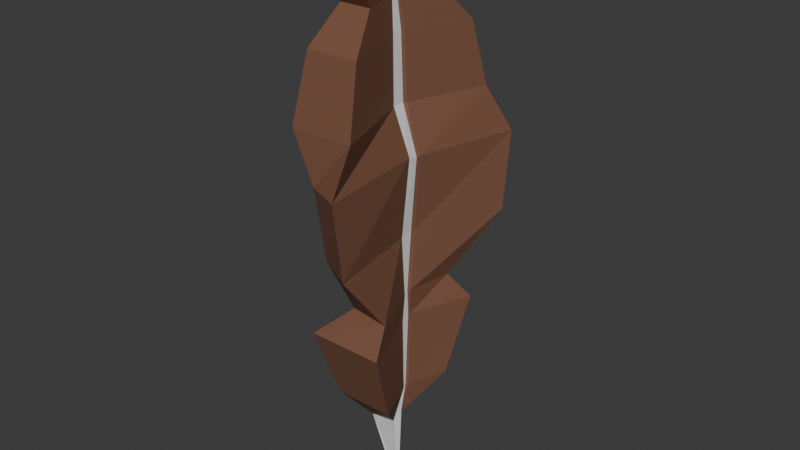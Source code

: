 # Source: Feather_light_quest_1.blend  (saved by Blender 4.0.36; exported with 4.5.12 LTS)
import bpy
from mathutils import Matrix  # noqa: F401  (used for matrix-valued properties, if any)

bpy.ops.wm.read_factory_settings(use_empty=True)
scene = bpy.context.scene
scene.name = 'Scene'

# ---- collections
col_collection = bpy.data.collections.new('Collection'); scene.collection.children.link(col_collection)

# ---- materials (node trees are filled in below, after node groups)
mat_material = bpy.data.materials.new('Material')
mat_material.use_transparent_shadow = False
mat_material_002 = bpy.data.materials.new('Material.002')
mat_material_002.use_transparent_shadow = False

# ---- material node trees
mat_material.use_nodes = True; mat_material.node_tree.nodes.clear()
_N = mat_material.node_tree.nodes; _L = mat_material.node_tree.links
n0 = _N.new('ShaderNodeBsdfPrincipled'); n0.name = 'Principled BSDF'; n0.location = (10, 300)
n0.inputs[0].default_value = (0.1995, 0.09057, 0.05421, 1.0)
n0.inputs[3].default_value = 1.45
n1 = _N.new('ShaderNodeOutputMaterial'); n1.name = 'Material Output'; n1.location = (300, 300)
_L.new(n0.outputs[0], n1.inputs[0])
n1.is_active_output = True
mat_material_002.use_nodes = True; mat_material_002.node_tree.nodes.clear()
_N = mat_material_002.node_tree.nodes; _L = mat_material_002.node_tree.links
n0 = _N.new('ShaderNodeBsdfPrincipled'); n0.name = 'Principled BSDF'; n0.location = (10, 300)
n0.inputs[3].default_value = 1.45
n1 = _N.new('ShaderNodeOutputMaterial'); n1.name = 'Material Output'; n1.location = (300, 300)
_L.new(n0.outputs[0], n1.inputs[0])
n1.is_active_output = True

# ---- world
world_world = bpy.data.worlds.new('World'); scene.world = world_world
world_world.use_nodes = True; world_world.node_tree.nodes.clear()
_N = world_world.node_tree.nodes; _L = world_world.node_tree.links
n0 = _N.new('ShaderNodeOutputWorld'); n0.name = 'World Output'; n0.location = (300, 300)
n1 = _N.new('ShaderNodeBackground'); n1.name = 'Background'; n1.location = (10, 300)
n1.inputs[0].default_value = (0.05088, 0.05088, 0.05088, 1.0)
_L.new(n1.outputs[0], n0.inputs[0])
n0.is_active_output = True
world_world.color = (0.05088, 0.05088, 0.05088)
world_world.use_sun_shadow = False
world_world.sun_shadow_jitter_overblur = 0.0

# ---- meshes
me_cube = bpy.data.meshes.new('Cube')
me_cube.from_pydata([(-0.09178, -0.2346, -15.69), (-0.5605, -1.071, -11.91), (-0.3047, 0.4128, -15.17), (-0.5605, 0.7366, -11.91), (-0.007916, -0.1578, -15.58), (0.4919, -0.8207, -11.97), (0.09372, 0.06645, -15.21), (0.08757, 0.316, -11.84), (-1.414, -2.365, -10.29), (-1.414, 2.03, -10.29), (1.362, 2.03, -10.29), (1.545, -2.365, -10.29), (-1.691, -3.698, -6.545), (-1.691, 3.363, -6.545), (1.728, 3.363, -6.545), (2.013, -3.698, -6.545), (-0.2512, -2.538, -5.231), (-0.9557, 2.492, -5.231), (1.007, 2.492, -5.231), (1.755, -2.827, -5.231), (-0.43, -4.005, -2.334), (-1.133, 4.0, -2.579), (2.357, 4.746, -2.334), (1.402, -4.99, -2.334), (-0.2349, -4.8, 1.424), (-1.394, 5.251, 1.424), (2.339, 5.251, 1.424), (1.383, -5.495, 1.424), (-1.509, -4.582, 3.621), (-1.509, 4.248, 3.621), (1.584, 4.248, 3.621), (1.584, -4.582, 3.621), (-0.1283, 0.233, -15.67), (-0.1053, -0.03267, -11.91), (0.2631, -0.131, -15.7), (0.3434, -0.03267, -11.91), (-0.9587, 0.1601, -10.29), (0.6088, 0.1601, -10.29), (-0.1077, 0.3587, -6.545), (0.5522, 0.3587, -6.545), (-0.0401, 0.2289, -5.231), (0.6471, 0.2289, -5.231), (-0.3309, 0.5647, -2.334), (0.5994, 0.5647, -2.334), (0.2676, 0.64, 1.424), (0.8723, 0.5371, 1.332), (-1.054, 0.4904, 3.621), (0.2134, 0.4904, 3.621), (-0.1283, 0.09792, -15.67), (0.1522, -0.5601, -11.72), (0.6589, -0.2472, -10.29), (0.6363, -0.2957, -6.545), (0.7229, -0.264, -5.231), (0.6266, -0.3459, -2.334), (0.9141, -0.2128, 1.473), (0.1688, -0.3278, 3.621), (-0.1053, -0.2002, -11.91), (0.2631, -0.2661, -15.7), (-0.9587, -0.2472, -10.29), (-0.1077, -0.2957, -6.545), (-0.0401, -0.264, -5.231), (-0.3309, -0.3459, -2.334), (0.2676, -0.3642, 1.424), (-1.054, -0.3278, 3.621), (-0.1053, -0.06012, -11.91), (0.2631, -0.1531, -15.7), (-0.7165, 0.09334, -10.29), (0.2782, 0.2515, -6.545), (0.2479, 0.1482, -5.231), (0.01078, 0.4155, -2.334), (0.7116, 0.4754, 1.424), (-0.8076, 0.3564, 3.621), (-0.1283, 0.2109, -15.67), (0.3434, -0.06012, -11.91), (0.4981, 0.09334, -10.29), (0.5083, 0.2515, -6.545), (0.5404, 0.1482, -5.231), (0.5157, 0.4155, -2.334), (0.8168, 0.4038, 1.27), (0.1053, 0.3564, 3.621), (-0.1283, 0.111, -15.67), (0.1968, -0.4449, -11.81), (0.4981, -0.2079, -10.29), (0.5083, -0.2325, -6.545), (0.5404, -0.2164, -5.231), (0.5157, -0.258, -2.334), (0.7916, -0.08257, 1.484), (0.1053, -0.2488, 3.621), (-0.1053, -0.184, -11.91), (0.2631, -0.2531, -15.7), (-0.7165, -0.2079, -10.29), (0.2782, -0.2325, -6.545), (0.2479, -0.2164, -5.231), (0.01078, -0.258, -2.334), (0.7116, -0.2674, 1.424), (-0.8076, -0.2488, 3.621), (-0.9142, 0.4034, 6.72), (-1.29, 3.508, 6.72), (1.266, 3.508, 6.72), (0.09636, -0.2727, 6.72), (1.266, -3.788, 6.72), (-1.29, -3.788, 6.72), (-0.7105, 0.2926, 6.72), (0.1332, 0.4034, 6.72), (0.0439, -0.2075, 6.72), (-0.9142, -0.2727, 6.72), (-0.7105, -0.2075, 6.72), (0.0439, 0.2926, 6.72), (-0.6497, 0.2389, 8.307), (-0.8764, 2.11, 8.307), (0.6645, 2.11, 8.307), (-0.04058, -0.1686, 8.307), (0.6645, -2.288, 8.307), (-0.8764, -2.288, 8.307), (-0.5269, 0.1721, 8.307), (-0.01837, 0.2389, 8.307), (-0.07221, -0.1293, 8.307), (-0.6497, -0.1686, 8.307), (-0.5269, -0.1293, 8.307), (-0.07221, 0.1721, 8.307), (-0.7384, 0.294, 8.995), (-1.015, 2.579, 8.995), (0.8662, 2.579, 8.995), (0.005336, -0.2035, 8.995), (0.8662, -2.791, 8.995), (-1.015, -2.791, 8.995), (-0.5884, 0.2125, 8.995), (0.03245, 0.294, 8.995), (-0.03328, -0.1555, 8.995), (-0.7384, -0.2035, 8.995), (-0.5884, -0.1555, 8.995), (-0.03328, 0.2125, 8.995), (-0.4347, 0.1052, 10.94), (-0.54, 0.9741, 10.94), (0.1756, 0.9741, 10.94), (-0.1519, -0.08407, 10.94), (0.1756, -1.068, 10.94), (-0.54, -1.068, 10.94), (-0.3777, 0.07417, 10.94), (-0.1416, 0.1052, 10.94), (-0.1666, -0.06581, 10.94), (-0.4347, -0.08407, 10.94), (-0.3777, -0.06581, 10.94), (-0.1666, 0.07417, 10.94), (-0.3457, 0.3479, 11.9), (-0.4007, 0.8019, 11.9), (-0.02688, 0.8019, 11.9), (-0.1979, 0.249, 11.9), (-0.02688, -0.2651, 11.9), (-0.4007, -0.2651, 11.9), (-0.3159, 0.3317, 11.9), (-0.1926, 0.3479, 11.9), (-0.2056, 0.2585, 11.9), (-0.3457, 0.249, 11.9), (-0.3159, 0.2585, 11.9), (-0.2056, 0.3317, 11.9)], [], [(32, 33, 3, 2), (2, 3, 7, 6), (57, 49, 5, 4), (4, 5, 1, 0), (48, 57, 4, 0), (56, 1, 8, 58), (8, 11, 15, 12), (1, 5, 11, 8), (7, 3, 9, 10), (35, 7, 10, 37), (39, 14, 18, 41), (10, 9, 13, 14), (37, 10, 14, 39), (58, 8, 12, 59), (16, 19, 23, 20), (59, 12, 16, 60), (12, 15, 19, 16), (14, 13, 17, 18), (22, 21, 25, 26), (18, 17, 21, 22), (41, 18, 22, 43), (60, 16, 20, 61), (45, 26, 30, 47), (43, 22, 26, 45), (61, 20, 24, 62), (20, 23, 27, 24), (79, 47, 103, 107), (62, 24, 28, 63), (24, 27, 31, 28), (26, 25, 29, 30), (25, 44, 46, 29), (46, 71, 102, 96), (21, 42, 44, 25), (77, 43, 45, 78), (78, 45, 47, 79), (17, 40, 42, 21), (76, 41, 43, 77), (13, 38, 40, 17), (9, 36, 38, 13), (74, 37, 39, 75), (75, 39, 41, 76), (73, 35, 37, 74), (3, 33, 36, 9), (2, 6, 34, 32), (6, 7, 35, 34), (72, 64, 33, 32), (0, 1, 56, 48), (5, 49, 50, 11), (15, 51, 52, 19), (11, 50, 51, 15), (19, 52, 53, 23), (27, 54, 55, 31), (23, 53, 54, 27), (94, 62, 63, 95), (30, 29, 97, 98), (93, 61, 62, 94), (92, 60, 61, 93), (91, 59, 60, 92), (90, 58, 59, 91), (88, 56, 58, 90), (80, 89, 57, 48), (89, 81, 49, 57), (34, 35, 73, 65), (32, 34, 65, 72), (33, 64, 66, 36), (36, 66, 67, 38), (38, 67, 68, 40), (40, 68, 69, 42), (42, 69, 70, 44), (71, 95, 106, 102), (44, 70, 71, 46), (80, 88, 64, 72), (81, 73, 74, 82), (83, 75, 76, 84), (82, 74, 75, 83), (84, 76, 77, 85), (86, 78, 79, 87), (85, 77, 78, 86), (53, 85, 86, 54), (54, 86, 87, 55), (52, 84, 85, 53), (50, 82, 83, 51), (51, 83, 84, 52), (49, 81, 82, 50), (48, 56, 88, 80), (65, 73, 81, 89), (72, 65, 89, 80), (64, 88, 90, 66), (66, 90, 91, 67), (67, 91, 92, 68), (68, 92, 93, 69), (69, 93, 94, 70), (63, 28, 101, 105), (70, 94, 95, 71), (98, 97, 109, 110), (107, 103, 115, 119), (96, 102, 114, 108), (106, 105, 117, 118), (99, 104, 116, 111), (31, 55, 99, 100), (87, 79, 107, 104), (47, 30, 98, 103), (55, 87, 104, 99), (28, 31, 100, 101), (95, 63, 105, 106), (29, 46, 96, 97), (119, 115, 127, 131), (108, 114, 126, 120), (118, 117, 129, 130), (111, 116, 128, 123), (109, 108, 120, 121), (105, 101, 113, 117), (103, 98, 110, 115), (100, 99, 111, 112), (104, 107, 119, 116), (101, 100, 112, 113), (102, 106, 118, 114), (97, 96, 108, 109), (120, 126, 138, 132), (130, 129, 141, 142), (123, 128, 140, 135), (121, 120, 132, 133), (126, 130, 142, 138), (110, 109, 121, 122), (117, 113, 125, 129), (115, 110, 122, 127), (112, 111, 123, 124), (116, 119, 131, 128), (113, 112, 124, 125), (114, 118, 130, 126), (142, 141, 153, 154), (135, 140, 152, 147), (133, 132, 144, 145), (138, 142, 154, 150), (137, 136, 148, 149), (131, 127, 139, 143), (122, 121, 133, 134), (129, 125, 137, 141), (127, 122, 134, 139), (124, 123, 135, 136), (128, 131, 143, 140), (125, 124, 136, 137), (147, 153, 149, 148), (146, 145, 144, 151), (152, 154, 153, 147), (151, 144, 150, 155), (155, 150, 154, 152), (132, 138, 150, 144), (143, 139, 151, 155), (134, 133, 145, 146), (141, 137, 149, 153), (139, 134, 146, 151), (136, 135, 147, 148), (140, 143, 155, 152)])
me_cube.polygons.foreach_set('material_index', [1, 1, 1, 1, 1, 0, 0, 0, 0, 0, 0, 0, 0, 0, 0, 0, 0, 0, 0, 0, 0, 0, 0, 0, 0, 0, 0, 0, 0, 0, 0, 0, 0, 0, 0, 0, 0, 0, 0, 0, 0, 0, 0, 1, 1, 1, 1, 0, 0, 0, 0, 0, 0, 0, 0, 0, 0, 0, 0, 0, 1, 1, 1, 1, 0, 0, 0, 0, 0, 1, 0, 1, 1, 1, 1, 1, 1, 1, 0, 0, 0, 0, 0, 0, 1, 1, 1, 1, 1, 1, 1, 1, 0, 1, 0, 0, 0, 0, 0, 0, 1, 0, 0, 0, 0, 0, 0, 0, 0, 0, 0, 0, 0, 0, 1, 0, 1, 0, 0, 0, 0, 0, 1, 0, 0, 0, 0, 1, 0, 1, 0, 0, 0, 1, 0, 0, 0, 0, 0, 0, 1, 0, 0, 0, 0, 0, 0, 0, 0, 0, 0, 0, 0, 1])
_uv = me_cube.uv_layers.new(name='UVMap')
_uv.uv.foreach_set('vector', [0.375, 0.1436, 0.625, 0.1436, 0.625, 0.25, 0.375, 0.25, 0.375, 0.25, 0.625, 0.25, 0.625, 0.5, 0.375, 0.5, 0.375, 0.6295, 0.625, 0.6295, 0.625, 0.75, 0.375, 0.75, 0.375, 0.75, 0.625, 0.75, 0.625, 1.0, 0.375, 1.0, 0.125, 0.6295, 0.375, 0.6295, 0.375, 0.75, 0.125, 0.75, 0.625, 0.1205, 0.625, 0.0, 0.625, 0.0, 0.625, 0.1205, 0.625, 1.0, 0.625, 0.75, 0.625, 0.75, 0.625, 1.0, 0.625, 1.0, 0.625, 0.75, 0.625, 0.75, 0.625, 1.0, 0.625, 0.5, 0.625, 0.25, 0.625, 0.25, 0.625, 0.5, 0.625, 0.6064, 0.625, 0.5, 0.625, 0.5, 0.625, 0.6064, 0.625, 0.6064, 0.625, 0.5, 0.625, 0.5, 0.625, 0.6064, 0.625, 0.5, 0.625, 0.25, 0.625, 0.25, 0.625, 0.5, 0.625, 0.6064, 0.625, 0.5, 0.625, 0.5, 0.625, 0.6064, 0.625, 0.1205, 0.625, 0.0, 0.625, 0.0, 0.625, 0.1205, 0.625, 1.0, 0.625, 0.75, 0.625, 0.75, 0.625, 1.0, 0.625, 0.1205, 0.625, 0.0, 0.625, 0.0, 0.625, 0.1205, 0.625, 1.0, 0.625, 0.75, 0.625, 0.75, 0.625, 1.0, 0.625, 0.5, 0.625, 0.25, 0.625, 0.25, 0.625, 0.5, 0.625, 0.5, 0.625, 0.25, 0.625, 0.25, 0.625, 0.5, 0.625, 0.5, 0.625, 0.25, 0.625, 0.25, 0.625, 0.5, 0.625, 0.6064, 0.625, 0.5, 0.625, 0.5, 0.625, 0.6064, 0.625, 0.1205, 0.625, 0.0, 0.625, 0.0, 0.625, 0.1205, 0.625, 0.6064, 0.625, 0.5, 0.625, 0.5, 0.625, 0.6064, 0.625, 0.6064, 0.625, 0.5, 0.625, 0.5, 0.625, 0.6064, 0.625, 0.1205, 0.625, 0.0, 0.625, 0.0, 0.625, 0.1205, 0.625, 1.0, 0.625, 0.75, 0.625, 0.75, 0.625, 1.0, 0.625, 0.6102, 0.625, 0.6064, 0.625, 0.6064, 0.625, 0.6102, 0.625, 0.1205, 0.625, 0.0, 0.625, 0.0, 0.625, 0.1205, 0.625, 1.0, 0.625, 0.75, 0.625, 0.75, 0.625, 1.0, 0.625, 0.5, 0.625, 0.25, 0.625, 0.25, 0.625, 0.5, 0.625, 0.25, 0.625, 0.1436, 0.625, 0.1436, 0.625, 0.25, 0.625, 0.1436, 0.625, 0.1398, 0.625, 0.1398, 0.625, 0.1436, 0.625, 0.25, 0.625, 0.1436, 0.625, 0.1436, 0.625, 0.25, 0.625, 0.6102, 0.625, 0.6064, 0.625, 0.6064, 0.625, 0.6102, 0.625, 0.6102, 0.625, 0.6064, 0.625, 0.6064, 0.625, 0.6102, 0.625, 0.25, 0.625, 0.1436, 0.625, 0.1436, 0.625, 0.25, 0.625, 0.6102, 0.625, 0.6064, 0.625, 0.6064, 0.625, 0.6102, 0.625, 0.25, 0.625, 0.1436, 0.625, 0.1436, 0.625, 0.25, 0.625, 0.25, 0.625, 0.1436, 0.625, 0.1436, 0.625, 0.25, 0.625, 0.6102, 0.625, 0.6064, 0.625, 0.6064, 0.625, 0.6102, 0.625, 0.6102, 0.625, 0.6064, 0.625, 0.6064, 0.625, 0.6102, 0.625, 0.6102, 0.625, 0.6064, 0.625, 0.6064, 0.625, 0.6102, 0.625, 0.25, 0.625, 0.1436, 0.625, 0.1436, 0.625, 0.25, 0.125, 0.5, 0.375, 0.5, 0.375, 0.6064, 0.125, 0.6064, 0.375, 0.5, 0.625, 0.5, 0.625, 0.6064, 0.375, 0.6064, 0.375, 0.1398, 0.625, 0.1398, 0.625, 0.1436, 0.375, 0.1436, 0.375, 0.0, 0.625, 0.0, 0.625, 0.1205, 0.375, 0.1205, 0.625, 0.75, 0.625, 0.6295, 0.625, 0.6295, 0.625, 0.75, 0.625, 0.75, 0.625, 0.6295, 0.625, 0.6295, 0.625, 0.75, 0.625, 0.75, 0.625, 0.6295, 0.625, 0.6295, 0.625, 0.75, 0.625, 0.75, 0.625, 0.6295, 0.625, 0.6295, 0.625, 0.75, 0.625, 0.75, 0.625, 0.6295, 0.625, 0.6295, 0.625, 0.75, 0.625, 0.75, 0.625, 0.6295, 0.625, 0.6295, 0.625, 0.75, 0.625, 0.1227, 0.625, 0.1205, 0.625, 0.1205, 0.625, 0.1227, 0.625, 0.5, 0.625, 0.25, 0.625, 0.25, 0.625, 0.5, 0.625, 0.1227, 0.625, 0.1205, 0.625, 0.1205, 0.625, 0.1227, 0.625, 0.1227, 0.625, 0.1205, 0.625, 0.1205, 0.625, 0.1227, 0.625, 0.1227, 0.625, 0.1205, 0.625, 0.1205, 0.625, 0.1227, 0.625, 0.1227, 0.625, 0.1205, 0.625, 0.1205, 0.625, 0.1227, 0.625, 0.1227, 0.625, 0.1205, 0.625, 0.1205, 0.625, 0.1227, 0.125, 0.6273, 0.375, 0.6273, 0.375, 0.6295, 0.125, 0.6295, 0.375, 0.6273, 0.625, 0.6273, 0.625, 0.6295, 0.375, 0.6295, 0.375, 0.6064, 0.625, 0.6064, 0.625, 0.6102, 0.375, 0.6102, 0.125, 0.6064, 0.375, 0.6064, 0.375, 0.6102, 0.125, 0.6102, 0.625, 0.1436, 0.625, 0.1398, 0.625, 0.1398, 0.625, 0.1436, 0.625, 0.1436, 0.625, 0.1398, 0.625, 0.1398, 0.625, 0.1436, 0.625, 0.1436, 0.625, 0.1398, 0.625, 0.1398, 0.625, 0.1436, 0.625, 0.1436, 0.625, 0.1398, 0.625, 0.1398, 0.625, 0.1436, 0.625, 0.1436, 0.625, 0.1398, 0.625, 0.1398, 0.625, 0.1436, 0.625, 0.1398, 0.625, 0.1227, 0.625, 0.1227, 0.625, 0.1398, 0.625, 0.1436, 0.625, 0.1398, 0.625, 0.1398, 0.625, 0.1436, 0.375, 0.1227, 0.625, 0.1227, 0.625, 0.1398, 0.375, 0.1398, 0.625, 0.6273, 0.625, 0.6102, 0.625, 0.6102, 0.625, 0.6273, 0.625, 0.6273, 0.625, 0.6102, 0.625, 0.6102, 0.625, 0.6273, 0.625, 0.6273, 0.625, 0.6102, 0.625, 0.6102, 0.625, 0.6273, 0.625, 0.6273, 0.625, 0.6102, 0.625, 0.6102, 0.625, 0.6273, 0.625, 0.6273, 0.625, 0.6102, 0.625, 0.6102, 0.625, 0.6273, 0.625, 0.6273, 0.625, 0.6102, 0.625, 0.6102, 0.625, 0.6273, 0.625, 0.6295, 0.625, 0.6273, 0.625, 0.6273, 0.625, 0.6295, 0.625, 0.6295, 0.625, 0.6273, 0.625, 0.6273, 0.625, 0.6295, 0.625, 0.6295, 0.625, 0.6273, 0.625, 0.6273, 0.625, 0.6295, 0.625, 0.6295, 0.625, 0.6273, 0.625, 0.6273, 0.625, 0.6295, 0.625, 0.6295, 0.625, 0.6273, 0.625, 0.6273, 0.625, 0.6295, 0.625, 0.6295, 0.625, 0.6273, 0.625, 0.6273, 0.625, 0.6295, 0.375, 0.1205, 0.625, 0.1205, 0.625, 0.1227, 0.375, 0.1227, 0.375, 0.6102, 0.625, 0.6102, 0.625, 0.6273, 0.375, 0.6273, 0.125, 0.6102, 0.375, 0.6102, 0.375, 0.6273, 0.125, 0.6273, 0.625, 0.1398, 0.625, 0.1227, 0.625, 0.1227, 0.625, 0.1398, 0.625, 0.1398, 0.625, 0.1227, 0.625, 0.1227, 0.625, 0.1398, 0.625, 0.1398, 0.625, 0.1227, 0.625, 0.1227, 0.625, 0.1398, 0.625, 0.1398, 0.625, 0.1227, 0.625, 0.1227, 0.625, 0.1398, 0.625, 0.1398, 0.625, 0.1227, 0.625, 0.1227, 0.625, 0.1398, 0.625, 0.1205, 0.625, 0.0, 0.625, 0.0, 0.625, 0.1205, 0.625, 0.1398, 0.625, 0.1227, 0.625, 0.1227, 0.625, 0.1398, 0.625, 0.5, 0.625, 0.25, 0.625, 0.25, 0.625, 0.5, 0.625, 0.6102, 0.625, 0.6064, 0.625, 0.6064, 0.625, 0.6102, 0.625, 0.1436, 0.625, 0.1398, 0.625, 0.1398, 0.625, 0.1436, 0.625, 0.1227, 0.625, 0.1205, 0.625, 0.1205, 0.625, 0.1227, 0.625, 0.6295, 0.625, 0.6273, 0.625, 0.6273, 0.625, 0.6295, 0.625, 0.75, 0.625, 0.6295, 0.625, 0.6295, 0.625, 0.75, 0.625, 0.6273, 0.625, 0.6102, 0.625, 0.6102, 0.625, 0.6273, 0.625, 0.6064, 0.625, 0.5, 0.625, 0.5, 0.625, 0.6064, 0.625, 0.6295, 0.625, 0.6273, 0.625, 0.6273, 0.625, 0.6295, 0.625, 1.0, 0.625, 0.75, 0.625, 0.75, 0.625, 1.0, 0.625, 0.1227, 0.625, 0.1205, 0.625, 0.1205, 0.625, 0.1227, 0.625, 0.25, 0.625, 0.1436, 0.625, 0.1436, 0.625, 0.25, 0.625, 0.6102, 0.625, 0.6064, 0.625, 0.6064, 0.625, 0.6102, 0.625, 0.1436, 0.625, 0.1398, 0.625, 0.1398, 0.625, 0.1436, 0.625, 0.1227, 0.625, 0.1205, 0.625, 0.1205, 0.625, 0.1227, 0.625, 0.6295, 0.625, 0.6273, 0.625, 0.6273, 0.625, 0.6295, 0.625, 0.25, 0.625, 0.1436, 0.625, 0.1436, 0.625, 0.25, 0.625, 0.1205, 0.625, 0.0, 0.625, 0.0, 0.625, 0.1205, 0.625, 0.6064, 0.625, 0.5, 0.625, 0.5, 0.625, 0.6064, 0.625, 0.75, 0.625, 0.6295, 0.625, 0.6295, 0.625, 0.75, 0.625, 0.6273, 0.625, 0.6102, 0.625, 0.6102, 0.625, 0.6273, 0.625, 1.0, 0.625, 0.75, 0.625, 0.75, 0.625, 1.0, 0.625, 0.1398, 0.625, 0.1227, 0.625, 0.1227, 0.625, 0.1398, 0.625, 0.25, 0.625, 0.1436, 0.625, 0.1436, 0.625, 0.25, 0.625, 0.1436, 0.625, 0.1398, 0.625, 0.1398, 0.625, 0.1436, 0.625, 0.1227, 0.625, 0.1205, 0.625, 0.1205, 0.625, 0.1227, 0.625, 0.6295, 0.625, 0.6273, 0.625, 0.6273, 0.625, 0.6295, 0.625, 0.25, 0.625, 0.1436, 0.625, 0.1436, 0.625, 0.25, 0.625, 0.1398, 0.625, 0.1227, 0.625, 0.1227, 0.625, 0.1398, 0.625, 0.5, 0.625, 0.25, 0.625, 0.25, 0.625, 0.5, 0.625, 0.1205, 0.625, 0.0, 0.625, 0.0, 0.625, 0.1205, 0.625, 0.6064, 0.625, 0.5, 0.625, 0.5, 0.625, 0.6064, 0.625, 0.75, 0.625, 0.6295, 0.625, 0.6295, 0.625, 0.75, 0.625, 0.6273, 0.625, 0.6102, 0.625, 0.6102, 0.625, 0.6273, 0.625, 1.0, 0.625, 0.75, 0.625, 0.75, 0.625, 1.0, 0.625, 0.1398, 0.625, 0.1227, 0.625, 0.1227, 0.625, 0.1398, 0.625, 0.1227, 0.625, 0.1205, 0.625, 0.1205, 0.625, 0.1227, 0.625, 0.6295, 0.625, 0.6273, 0.625, 0.6273, 0.625, 0.6295, 0.625, 0.25, 0.625, 0.1436, 0.625, 0.1436, 0.625, 0.25, 0.625, 0.1398, 0.625, 0.1227, 0.625, 0.1227, 0.625, 0.1398, 0.625, 1.0, 0.625, 0.75, 0.625, 0.75, 0.625, 1.0, 0.625, 0.6102, 0.625, 0.6064, 0.625, 0.6064, 0.625, 0.6102, 0.625, 0.5, 0.625, 0.25, 0.625, 0.25, 0.625, 0.5, 0.625, 0.1205, 0.625, 0.0, 0.625, 0.0, 0.625, 0.1205, 0.625, 0.6064, 0.625, 0.5, 0.625, 0.5, 0.625, 0.6064, 0.625, 0.75, 0.625, 0.6295, 0.625, 0.6295, 0.625, 0.75, 0.625, 0.6273, 0.625, 0.6102, 0.625, 0.6102, 0.625, 0.6273, 0.625, 1.0, 0.625, 0.75, 0.625, 0.75, 0.625, 1.0, 0.625, 0.6295, 0.875, 0.6295, 0.875, 0.75, 0.625, 0.75, 0.625, 0.5, 0.875, 0.5, 0.875, 0.6064, 0.625, 0.6064, 0.625, 0.6273, 0.875, 0.6273, 0.875, 0.6295, 0.625, 0.6295, 0.625, 0.6064, 0.875, 0.6064, 0.875, 0.6102, 0.625, 0.6102, 0.625, 0.6102, 0.875, 0.6102, 0.875, 0.6273, 0.625, 0.6273, 0.625, 0.1436, 0.625, 0.1398, 0.625, 0.1398, 0.625, 0.1436, 0.625, 0.6102, 0.625, 0.6064, 0.625, 0.6064, 0.625, 0.6102, 0.625, 0.5, 0.625, 0.25, 0.625, 0.25, 0.625, 0.5, 0.625, 0.1205, 0.625, 0.0, 0.625, 0.0, 0.625, 0.1205, 0.625, 0.6064, 0.625, 0.5, 0.625, 0.5, 0.625, 0.6064, 0.625, 0.75, 0.625, 0.6295, 0.625, 0.6295, 0.625, 0.75, 0.625, 0.6273, 0.625, 0.6102, 0.625, 0.6102, 0.625, 0.6273])
me_cube.materials.append(mat_material)
me_cube.materials.append(mat_material_002)
me_cube.update()

# ---- objects
ob_cube = bpy.data.objects.new('Cube', me_cube)

# ---- transforms, parenting, visibility, modifiers, constraints
ob_cube.location = (0.0, 0.0, 0.0)
ob_cube.scale = (0.03993, 0.03993, 0.03993)

# ---- collection membership
col_collection.objects.link(ob_cube)

# ---- scene / render settings (as saved in the file)
scene.frame_start = 1; scene.frame_end = 250; scene.frame_set(1)
scene.render.engine = 'BLENDER_EEVEE_NEXT'
scene.cycles.sampling_pattern = 'TABULATED_SOBOL'
bpy.context.view_layer.update()

# ---- added for rendering (the .blend has no active camera and no usable light): camera, sun
cam_auto = bpy.data.cameras.new('AutoCamera')
cam_auto.lens = 50.0
cam_auto.sensor_width = 36.0
cam_auto.clip_end = 1000.0
ob_auto_camera = bpy.data.objects.new('AutoCamera', cam_auto)
scene.collection.objects.link(ob_auto_camera)
ob_auto_camera.location = (1.11778, -1.33023, 0.80786)
ob_auto_camera.rotation_euler = (1.09748, -7.21219e-08, 0.694738)
scene.camera = ob_auto_camera
light_auto_sun = bpy.data.lights.new('AutoSun', 'SUN')
light_auto_sun.energy = 3.0
light_auto_sun.angle = 0.0523599
ob_auto_sun = bpy.data.objects.new('AutoSun', light_auto_sun)
scene.collection.objects.link(ob_auto_sun)
ob_auto_sun.rotation_euler = (0.872665, 0.174533, 0.523599)
bpy.context.view_layer.update()
